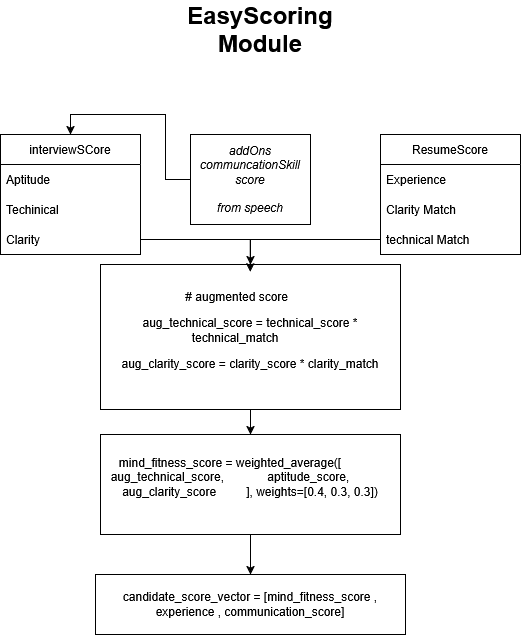

The diagram above was exported from draw.io. Its source (the exported page's mxGraphModel, read from the mxfile embedded in the PNG):
<mxGraphModel dx="1050" dy="531" grid="1" gridSize="10" guides="1" tooltips="1" connect="1" arrows="1" fold="1" page="1" pageScale="1" pageWidth="850" pageHeight="1100" math="0" shadow="0">
  <root>
    <mxCell id="0" />
    <mxCell id="1" parent="0" />
    <mxCell id="6-UwGC--_gRmNZP2K6N8-25" value="interviewSCore" style="swimlane;fontStyle=0;childLayout=stackLayout;horizontal=1;startSize=30;horizontalStack=0;resizeParent=1;resizeParentMax=0;resizeLast=0;collapsible=1;marginBottom=0;whiteSpace=wrap;html=1;" vertex="1" parent="1">
      <mxGeometry x="150" y="550" width="140" height="120" as="geometry" />
    </mxCell>
    <mxCell id="6-UwGC--_gRmNZP2K6N8-26" value="Aptitude" style="text;strokeColor=none;fillColor=none;align=left;verticalAlign=middle;spacingLeft=4;spacingRight=4;overflow=hidden;points=[[0,0.5],[1,0.5]];portConstraint=eastwest;rotatable=0;whiteSpace=wrap;html=1;" vertex="1" parent="6-UwGC--_gRmNZP2K6N8-25">
      <mxGeometry y="30" width="140" height="30" as="geometry" />
    </mxCell>
    <mxCell id="6-UwGC--_gRmNZP2K6N8-27" value="Techinical" style="text;strokeColor=none;fillColor=none;align=left;verticalAlign=middle;spacingLeft=4;spacingRight=4;overflow=hidden;points=[[0,0.5],[1,0.5]];portConstraint=eastwest;rotatable=0;whiteSpace=wrap;html=1;" vertex="1" parent="6-UwGC--_gRmNZP2K6N8-25">
      <mxGeometry y="60" width="140" height="30" as="geometry" />
    </mxCell>
    <mxCell id="6-UwGC--_gRmNZP2K6N8-28" value="Clarity" style="text;strokeColor=none;fillColor=none;align=left;verticalAlign=middle;spacingLeft=4;spacingRight=4;overflow=hidden;points=[[0,0.5],[1,0.5]];portConstraint=eastwest;rotatable=0;whiteSpace=wrap;html=1;" vertex="1" parent="6-UwGC--_gRmNZP2K6N8-25">
      <mxGeometry y="90" width="140" height="30" as="geometry" />
    </mxCell>
    <mxCell id="6-UwGC--_gRmNZP2K6N8-29" value="ResumeScore" style="swimlane;fontStyle=0;childLayout=stackLayout;horizontal=1;startSize=30;horizontalStack=0;resizeParent=1;resizeParentMax=0;resizeLast=0;collapsible=1;marginBottom=0;whiteSpace=wrap;html=1;" vertex="1" parent="1">
      <mxGeometry x="530" y="550" width="140" height="120" as="geometry" />
    </mxCell>
    <mxCell id="6-UwGC--_gRmNZP2K6N8-30" value="Experience" style="text;strokeColor=none;fillColor=none;align=left;verticalAlign=middle;spacingLeft=4;spacingRight=4;overflow=hidden;points=[[0,0.5],[1,0.5]];portConstraint=eastwest;rotatable=0;whiteSpace=wrap;html=1;" vertex="1" parent="6-UwGC--_gRmNZP2K6N8-29">
      <mxGeometry y="30" width="140" height="30" as="geometry" />
    </mxCell>
    <mxCell id="6-UwGC--_gRmNZP2K6N8-31" value="Clarity Match" style="text;strokeColor=none;fillColor=none;align=left;verticalAlign=middle;spacingLeft=4;spacingRight=4;overflow=hidden;points=[[0,0.5],[1,0.5]];portConstraint=eastwest;rotatable=0;whiteSpace=wrap;html=1;" vertex="1" parent="6-UwGC--_gRmNZP2K6N8-29">
      <mxGeometry y="60" width="140" height="30" as="geometry" />
    </mxCell>
    <mxCell id="6-UwGC--_gRmNZP2K6N8-32" value="technical Match" style="text;strokeColor=none;fillColor=none;align=left;verticalAlign=middle;spacingLeft=4;spacingRight=4;overflow=hidden;points=[[0,0.5],[1,0.5]];portConstraint=eastwest;rotatable=0;whiteSpace=wrap;html=1;" vertex="1" parent="6-UwGC--_gRmNZP2K6N8-29">
      <mxGeometry y="90" width="140" height="30" as="geometry" />
    </mxCell>
    <mxCell id="6-UwGC--_gRmNZP2K6N8-38" style="edgeStyle=orthogonalEdgeStyle;rounded=0;orthogonalLoop=1;jettySize=auto;html=1;exitX=0.5;exitY=1;exitDx=0;exitDy=0;entryX=0.5;entryY=0;entryDx=0;entryDy=0;" edge="1" parent="1" source="6-UwGC--_gRmNZP2K6N8-34" target="6-UwGC--_gRmNZP2K6N8-35">
      <mxGeometry relative="1" as="geometry" />
    </mxCell>
    <mxCell id="6-UwGC--_gRmNZP2K6N8-34" value="&lt;p&gt; &amp;nbsp;# augmented score &amp;nbsp; &amp;nbsp; &amp;nbsp; &amp;nbsp;&amp;nbsp;&lt;/p&gt;&lt;p&gt;aug_technical_score = technical_score * technical_match &amp;nbsp; &amp;nbsp; &amp;nbsp; &amp;nbsp;&amp;nbsp;&lt;/p&gt;&lt;p&gt;aug_clarity_score = clarity_score * clarity_match&lt;br&gt;&lt;br&gt;&lt;/p&gt;" style="rounded=0;whiteSpace=wrap;html=1;" vertex="1" parent="1">
      <mxGeometry x="250" y="680" width="300" height="145" as="geometry" />
    </mxCell>
    <mxCell id="6-UwGC--_gRmNZP2K6N8-40" style="edgeStyle=orthogonalEdgeStyle;rounded=0;orthogonalLoop=1;jettySize=auto;html=1;" edge="1" parent="1" source="6-UwGC--_gRmNZP2K6N8-35" target="6-UwGC--_gRmNZP2K6N8-39">
      <mxGeometry relative="1" as="geometry" />
    </mxCell>
    <mxCell id="6-UwGC--_gRmNZP2K6N8-35" value="&lt;p&gt; mind_fitness_score = weighted_average([ &amp;nbsp; &amp;nbsp; &amp;nbsp; &amp;nbsp; &amp;nbsp; &amp;nbsp; aug_technical_score, &amp;nbsp; &amp;nbsp; &amp;nbsp; &amp;nbsp; &amp;nbsp; &amp;nbsp; aptitude_score, &amp;nbsp; &amp;nbsp; &amp;nbsp; &amp;nbsp; &amp;nbsp; &amp;nbsp; aug_clarity_score &amp;nbsp; &amp;nbsp; &amp;nbsp; &amp;nbsp; ], weights=[0.4, 0.3, 0.3])&lt;br&gt;&lt;br&gt;&lt;/p&gt;" style="rounded=0;whiteSpace=wrap;html=1;" vertex="1" parent="1">
      <mxGeometry x="250" y="850" width="300" height="100" as="geometry" />
    </mxCell>
    <mxCell id="6-UwGC--_gRmNZP2K6N8-36" style="edgeStyle=orthogonalEdgeStyle;rounded=0;orthogonalLoop=1;jettySize=auto;html=1;" edge="1" parent="1" source="6-UwGC--_gRmNZP2K6N8-28" target="6-UwGC--_gRmNZP2K6N8-34">
      <mxGeometry relative="1" as="geometry" />
    </mxCell>
    <mxCell id="6-UwGC--_gRmNZP2K6N8-37" style="edgeStyle=orthogonalEdgeStyle;rounded=0;orthogonalLoop=1;jettySize=auto;html=1;entryX=0.499;entryY=0.05;entryDx=0;entryDy=0;entryPerimeter=0;" edge="1" parent="1" source="6-UwGC--_gRmNZP2K6N8-32" target="6-UwGC--_gRmNZP2K6N8-34">
      <mxGeometry relative="1" as="geometry" />
    </mxCell>
    <mxCell id="6-UwGC--_gRmNZP2K6N8-39" value="candidate_score_vector = [mind_fitness_score , experience , communication_score]" style="rounded=0;whiteSpace=wrap;html=1;" vertex="1" parent="1">
      <mxGeometry x="245" y="990" width="310" height="60" as="geometry" />
    </mxCell>
    <mxCell id="6-UwGC--_gRmNZP2K6N8-42" style="edgeStyle=orthogonalEdgeStyle;rounded=0;orthogonalLoop=1;jettySize=auto;html=1;entryX=0.5;entryY=0;entryDx=0;entryDy=0;" edge="1" parent="1" source="6-UwGC--_gRmNZP2K6N8-41" target="6-UwGC--_gRmNZP2K6N8-25">
      <mxGeometry relative="1" as="geometry" />
    </mxCell>
    <mxCell id="6-UwGC--_gRmNZP2K6N8-41" value="&lt;div&gt;&lt;i&gt;addOns&lt;/i&gt;&lt;/div&gt;&lt;div&gt;&lt;i&gt;communcationSkill score&lt;/i&gt;&lt;/div&gt;&lt;div&gt;&lt;i&gt;&lt;br&gt;&lt;/i&gt;&lt;/div&gt;&lt;div&gt;&lt;i&gt;from speech&lt;/i&gt;&lt;/div&gt;" style="rounded=0;whiteSpace=wrap;html=1;" vertex="1" parent="1">
      <mxGeometry x="340" y="550" width="120" height="90" as="geometry" />
    </mxCell>
    <mxCell id="6-UwGC--_gRmNZP2K6N8-44" value="&lt;div align=&quot;center&quot;&gt;&lt;b&gt;&lt;font style=&quot;font-size: 24px;&quot;&gt;EasyScoring Module&lt;/font&gt;&lt;/b&gt;&lt;/div&gt;" style="text;html=1;align=center;verticalAlign=middle;whiteSpace=wrap;rounded=0;" vertex="1" parent="1">
      <mxGeometry x="380" y="430" width="60" height="30" as="geometry" />
    </mxCell>
  </root>
</mxGraphModel>